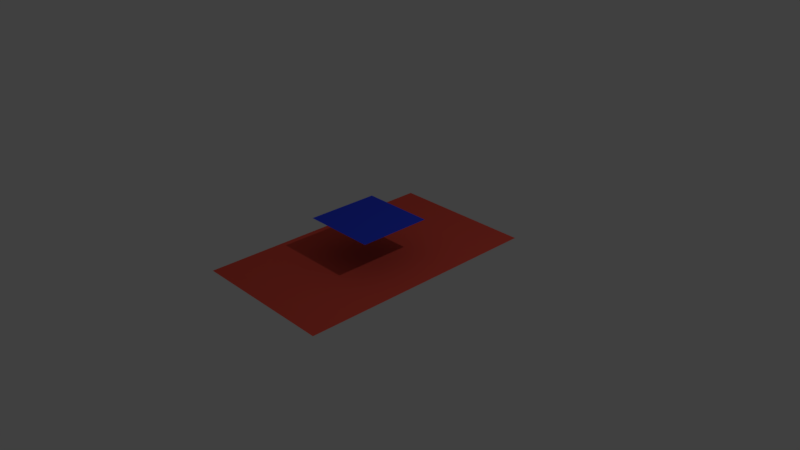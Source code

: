 # Source: CreateUI.blend  (saved by Blender 2.79.0; exported with 4.5.12 LTS)
import bpy
from mathutils import Matrix  # noqa: F401  (used for matrix-valued properties, if any)

bpy.ops.wm.read_factory_settings(use_empty=True)
scene = bpy.context.scene
scene.name = 'Scene'

# ---- collections
col_collection_1 = bpy.data.collections.new('Collection 1'); scene.collection.children.link(col_collection_1)

# ---- materials (node trees are filled in below, after node groups)
mat_material = bpy.data.materials.new('Material')
mat_material.alpha_threshold = 0.0
mat_material.use_transparent_shadow = False
mat_material.diffuse_color = (0.8, 0.09056, 0.06148, 1.0)
mat_material.roughness = 0.5
mat_material.line_color = (0.0, 0.0, 0.0, 1.0)
mat_material_001 = bpy.data.materials.new('Material.001')
mat_material_001.alpha_threshold = 0.0
mat_material_001.use_transparent_shadow = False
mat_material_001.diffuse_color = (0.03254, 0.06234, 0.8, 1.0)
mat_material_001.specular_color = (0.3931, 0.3931, 0.3931)
mat_material_001.roughness = 0.5

# ---- material node trees

# ---- world
world_world = bpy.data.worlds.new('World'); scene.world = world_world
world_world.color = (0.05088, 0.05088, 0.05088)
world_world.use_sun_shadow = False
world_world.sun_shadow_jitter_overblur = 0.0
world_world.cycles.sampling_method = 'MANUAL'

# ---- cameras
cam_camera = bpy.data.cameras.new('Camera')
cam_camera.clip_end = 100.0
cam_camera.lens = 35.0
cam_camera.sensor_width = 32.0
cam_camera.sensor_height = 18.0
cam_camera.ortho_scale = 7.314
cam_camera.dof.focus_distance = 0.0
cam_camera.dof.aperture_fstop = 128.0

# ---- lights
light_lamp = bpy.data.lights.new('Lamp', 'POINT')
light_lamp.transmission_factor = 0.0
light_lamp.cutoff_distance = 30.0
light_lamp.energy = 100.0
light_lamp.shadow_buffer_clip_start = 1.001
light_lamp.shadow_soft_size = 0.1
light_lamp.shadow_maximum_resolution = 0.006
light_lamp.use_absolute_resolution = True

# ---- meshes
me_plane_002 = bpy.data.meshes.new('Plane.002')
me_plane_002.from_pydata([(-1.0, -1.0, 0.0), (1.0, -1.0, 0.0), (-1.0, 1.0, 0.0), (1.0, 1.0, 0.0)], [], [(0, 1, 3, 2)])
me_plane_002.materials.append(mat_material)
me_plane_002.use_remesh_preserve_volume = False
me_plane_002.use_remesh_preserve_attributes = False
me_plane_002.use_mirror_vertex_groups = False
me_plane_002.update()
me_plane_001 = bpy.data.meshes.new('Plane.001')
me_plane_001.from_pydata([(-1.0, -1.0, 0.0), (1.0, -1.0, 0.0), (-1.0, 1.0, 0.0), (1.0, 1.0, 0.0)], [], [(0, 1, 3, 2)])
me_plane_001.materials.append(mat_material_001)
me_plane_001.use_remesh_preserve_volume = False
me_plane_001.use_remesh_preserve_attributes = False
me_plane_001.use_mirror_vertex_groups = False
me_plane_001.update()
me_cube = bpy.data.meshes.new('Cube')
me_cube.from_pydata([(1.0, 1.0, -1.0), (1.0, -1.0, -1.0), (-1.0, -1.0, -1.0), (-1.0, 1.0, -1.0), (1.0, 1.0, 1.0), (1.0, -1.0, 1.0), (-1.0, -1.0, 1.0), (-1.0, 1.0, 1.0)], [], [(0, 1, 2, 3), (4, 7, 6, 5), (0, 4, 5, 1), (1, 5, 6, 2), (2, 6, 7, 3), (4, 0, 3, 7)])
me_cube.materials.append(None)
me_cube.use_remesh_preserve_volume = False
me_cube.use_remesh_preserve_attributes = False
me_cube.use_mirror_vertex_groups = False
me_cube.update()

# ---- objects
ob_plane_001 = bpy.data.objects.new('Plane.001', me_plane_002)
ob_plane = bpy.data.objects.new('Plane', me_plane_001)
ob_cube = bpy.data.objects.new('Cube', me_cube)
ob_lamp = bpy.data.objects.new('Lamp', light_lamp)
ob_camera = bpy.data.objects.new('Camera', cam_camera)

# ---- transforms, parenting, visibility, modifiers, constraints
ob_plane_001.location = (0.0, 0.0, 0.0)
ob_plane_001.scale = (1.0, 1.705, 1.0)
ob_plane_001.lineart.crease_threshold = 0.0
ob_plane.location = (0.0, 0.0, 0.5)
ob_plane.scale = (0.5, 0.5, 0.0)
ob_plane.lineart.crease_threshold = 0.0
ob_cube.location = (6.0, 10.53, 5.0)
ob_cube.lock_rotations_4d = False
ob_cube.empty_display_type = 'ARROWS'
ob_cube.lineart.crease_threshold = 0.0
ob_lamp.location = (4.076, 1.005, 5.904)
ob_lamp.rotation_euler = (0.6503, 0.05522, 1.866)
ob_lamp.lock_rotations_4d = False
ob_lamp.empty_display_type = 'ARROWS'
ob_lamp.color = (0.0, 0.0, 0.0, 0.0)
ob_lamp.lineart.crease_threshold = 0.0
ob_camera.location = (7.481, -6.508, 5.344)
ob_camera.rotation_euler = (1.109, 0.0, 0.8149)
ob_camera.lock_rotations_4d = False
ob_camera.empty_display_type = 'ARROWS'
ob_camera.color = (0.0, 0.0, 0.0, 0.0)
ob_camera.display_type = 'WIRE'
ob_camera.lineart.crease_threshold = 0.0

# ---- collection membership
col_collection_1.objects.link(ob_plane_001)
col_collection_1.objects.link(ob_plane)
col_collection_1.objects.link(ob_cube)
col_collection_1.objects.link(ob_lamp)
col_collection_1.objects.link(ob_camera)

# ---- scene / render settings (as saved in the file)
scene.camera = ob_camera
scene.frame_start = 1; scene.frame_end = 250; scene.frame_set(0)
scene.render.engine = 'BLENDER_EEVEE_NEXT'
scene.render.resolution_percentage = 50
scene.render.dither_intensity = 0.0
scene.cycles.use_denoising = False
scene.cycles.samples = 128
scene.cycles.sampling_pattern = 'TABULATED_SOBOL'
scene.cycles.use_adaptive_sampling = False
scene.cycles.use_light_tree = False
scene.cycles.blur_glossy = 0.0
scene.cycles.sample_clamp_indirect = 0.0
scene.view_settings.view_transform = 'Standard'
bpy.context.view_layer.update()
